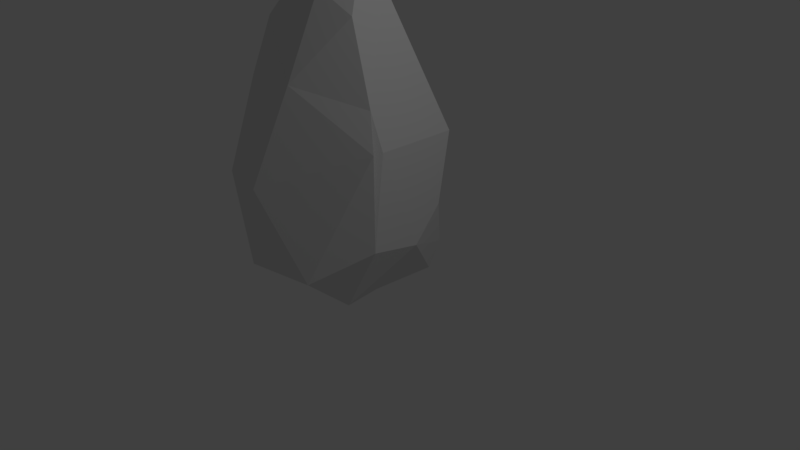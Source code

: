 # Source: Stone3.blend  (saved by Blender 2.79.0; exported with 4.5.12 LTS)
import bpy
from mathutils import Matrix  # noqa: F401  (used for matrix-valued properties, if any)

bpy.ops.wm.read_factory_settings(use_empty=True)
scene = bpy.context.scene
scene.name = 'Scene'

# ---- collections
col_collection_1 = bpy.data.collections.new('Collection 1'); scene.collection.children.link(col_collection_1)

# ---- world
world_world = bpy.data.worlds.new('World'); scene.world = world_world
world_world.color = (0.05088, 0.05088, 0.05088)
world_world.use_sun_shadow = False
world_world.sun_shadow_jitter_overblur = 0.0
world_world.cycles.sampling_method = 'MANUAL'

# ---- cameras
cam_camera = bpy.data.cameras.new('Camera')
cam_camera.clip_end = 100.0
cam_camera.lens = 35.0
cam_camera.sensor_width = 32.0
cam_camera.sensor_height = 18.0
cam_camera.ortho_scale = 7.314
cam_camera.dof.focus_distance = 0.0
cam_camera.dof.aperture_fstop = 128.0

# ---- lights
light_lamp = bpy.data.lights.new('Lamp', 'POINT')
light_lamp.transmission_factor = 0.0
light_lamp.cutoff_distance = 30.0
light_lamp.energy = 100.0
light_lamp.shadow_buffer_clip_start = 1.001
light_lamp.shadow_soft_size = 0.1
light_lamp.shadow_maximum_resolution = 0.006
light_lamp.use_absolute_resolution = True

# ---- meshes
me_plane = bpy.data.meshes.new('Plane')
me_plane.from_pydata([(0.1398, -0.309, 3.118), (0.0006903, 0.2866, 3.386), (-0.3029, -0.4185, 3.386), (-0.4427, 0.06593, 3.664), (-1.085, 0.3091, 3.371), (-1.3, -0.07091, 3.228), (-1.293, 0.3546, 2.653), (-1.392, -0.3262, 2.892), (-0.2933, 0.9939, 1.794), (0.4097, 1.003, 1.542), (-1.694, -0.06458, 1.732), (-1.572, 0.4348, 1.969), (0.4398, -0.3236, 2.11), (0.5609, -0.2512, 1.621), (0.5479, 0.3091, 0.2262), (0.6224, -0.4431, 0.4089), (-0.5404, 1.35, 1.539), (-1.346, 0.9226, 0.7038), (-0.1117, 1.242, 0.8843), (0.1771, 1.117, -0.1381), (-1.681, -0.4723, 1.742), (-1.969, -0.115, 0.6232), (-1.661, -0.3949, -0.115), (-1.704, 0.136, -0.5289), (-0.8869, 1.147, -0.1036), (-0.8845, 0.971, -0.5723), (-1.833, 0.7387, 0.06661), (0.09848, 0.9991, -0.5368), (0.0232, -0.1324, 3.449), (0.09266, 0.03704, -0.4993), (0.05418, -1.037, -0.02889), (-1.346, -0.515, -0.5143), (-0.8957, -1.169, -0.06127), (-0.808, -0.4024, -0.5912), (0.1692, -0.5037, -0.487), (0.4716, 0.7738, 0.6251), (-0.9749, -0.03375, 3.651), (-1.501, -0.7292, 0.5806), (-1.18, -1.189, 1.141), (-1.06, -0.8422, 2.333), (-0.3814, -0.8506, 2.336), (0.5897, -0.4213, 1.641), (-0.6312, -1.26, 1.082), (-1.701, 0.3296, 1.444)], [], [(28, 1, 3), (1, 0, 12), (12, 13, 1), (13, 9, 1), (9, 8, 1), (8, 4, 1), (3, 1, 4), (8, 6, 4), (6, 5, 4), (6, 7, 5), (5, 7, 2), (8, 11, 6), (11, 10, 6), (21, 10, 43), (17, 11, 16), (11, 8, 16), (16, 8, 9), (16, 9, 18), (36, 5, 2), (14, 9, 13), (14, 13, 15), (13, 12, 15), (5, 36, 4), (18, 17, 16), (3, 36, 2), (1, 28, 0), (3, 2, 28), (0, 28, 2), (19, 24, 18), (18, 24, 17), (15, 34, 14), (34, 29, 14), (29, 27, 14), (27, 19, 14), (27, 24, 19), (27, 25, 24), (25, 26, 24), (24, 26, 17), (26, 21, 17), (17, 43, 11), (21, 20, 10), (10, 20, 7), (23, 22, 21), (23, 21, 26), (26, 25, 23), (25, 33, 23), (33, 31, 23), (23, 31, 22), (33, 32, 31), (30, 34, 15), (32, 33, 30), (4, 36, 3), (33, 34, 30), (33, 29, 34), (29, 33, 25), (29, 25, 27), (7, 6, 10), (14, 35, 9), (35, 18, 9), (35, 19, 18), (19, 35, 14), (0, 2, 40), (40, 2, 7), (40, 7, 39), (39, 7, 20), (39, 20, 38), (38, 20, 37), (37, 20, 21), (37, 21, 22), (37, 22, 31), (37, 31, 32), (37, 32, 38), (38, 32, 42), (32, 30, 42), (42, 30, 41), (30, 15, 41), (15, 12, 41), (41, 12, 40), (12, 0, 40), (41, 40, 42), (40, 39, 42), (39, 38, 42), (11, 43, 10), (21, 43, 17)])
me_plane.use_remesh_preserve_volume = False
me_plane.use_remesh_preserve_attributes = False
me_plane.use_mirror_vertex_groups = False
me_plane.update()

# ---- objects
ob_plane = bpy.data.objects.new('Plane', me_plane)
ob_lamp = bpy.data.objects.new('Lamp', light_lamp)
ob_camera = bpy.data.objects.new('Camera', cam_camera)

# ---- transforms, parenting, visibility, modifiers, constraints
ob_plane.location = (0.0, 0.0, 0.0)
ob_plane.lineart.crease_threshold = 0.0
ob_lamp.location = (4.076, 1.005, 5.904)
ob_lamp.rotation_euler = (0.6503, 0.05522, 1.866)
ob_lamp.lock_rotations_4d = False
ob_lamp.empty_display_type = 'ARROWS'
ob_lamp.color = (0.0, 0.0, 0.0, 0.0)
ob_lamp.lineart.crease_threshold = 0.0
ob_camera.location = (7.481, -6.508, 5.344)
ob_camera.rotation_euler = (1.109, 0.0, 0.8149)
ob_camera.lock_rotations_4d = False
ob_camera.empty_display_type = 'ARROWS'
ob_camera.color = (0.0, 0.0, 0.0, 0.0)
ob_camera.display_type = 'WIRE'
ob_camera.lineart.crease_threshold = 0.0

# ---- collection membership
col_collection_1.objects.link(ob_plane)
col_collection_1.objects.link(ob_lamp)
col_collection_1.objects.link(ob_camera)

# ---- scene / render settings (as saved in the file)
scene.camera = ob_camera
scene.frame_start = 1; scene.frame_end = 250; scene.frame_set(1)
scene.render.engine = 'BLENDER_EEVEE_NEXT'
scene.render.resolution_percentage = 50
scene.render.dither_intensity = 0.0
scene.cycles.use_denoising = False
scene.cycles.samples = 128
scene.cycles.sampling_pattern = 'TABULATED_SOBOL'
scene.cycles.use_adaptive_sampling = False
scene.cycles.use_light_tree = False
scene.cycles.blur_glossy = 0.0
scene.cycles.sample_clamp_indirect = 0.0
scene.view_settings.view_transform = 'Standard'
bpy.context.view_layer.update()

